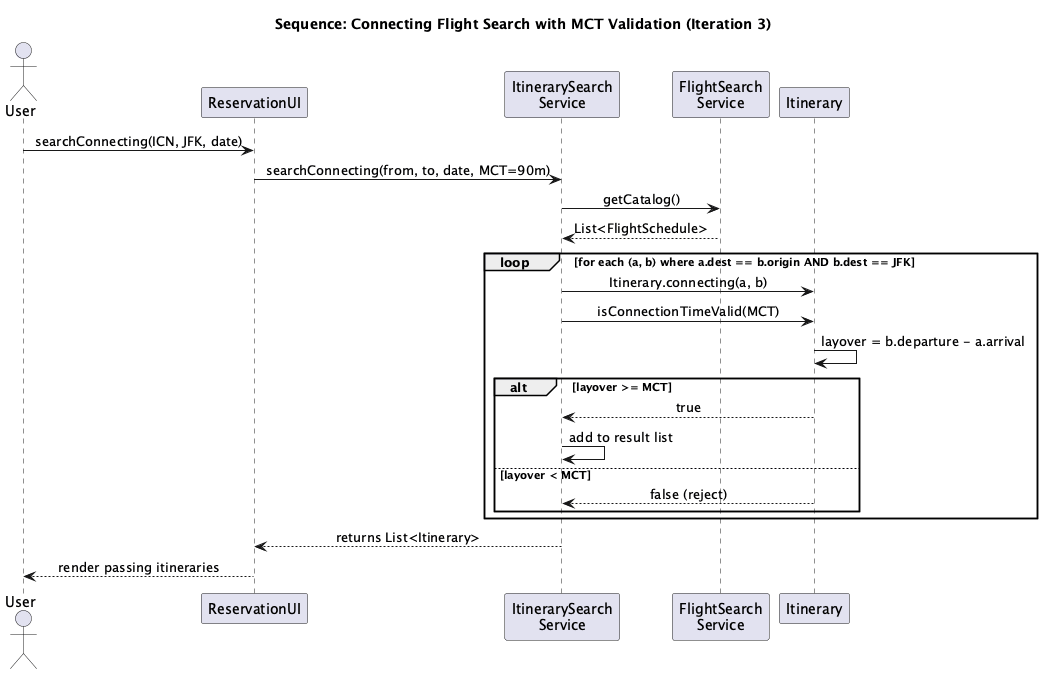

The diagram above was rendered by PlantUML. Its source (embedded in the PNG):
@startuml sequence-connecting-search
title Sequence: Connecting Flight Search with MCT Validation (Iteration 3)
skinparam sequenceMessageAlign center
skinparam sequenceFontSize 12

actor User
participant "ReservationUI" as UI
participant "ItinerarySearch\nService" as ISS
participant "FlightSearch\nService" as FSS
participant "Itinerary" as It

User -> UI : searchConnecting(ICN, JFK, date)
UI -> ISS : searchConnecting(from, to, date, MCT=90m)
ISS -> FSS : getCatalog()
FSS --> ISS : List<FlightSchedule>

loop for each (a, b) where a.dest == b.origin AND b.dest == JFK
  ISS -> It : Itinerary.connecting(a, b)
  ISS -> It : isConnectionTimeValid(MCT)
  It -> It : layover = b.departure - a.arrival
  alt layover >= MCT
    It --> ISS : true
    ISS -> ISS : add to result list
  else layover < MCT
    It --> ISS : false (reject)
  end
end

ISS --> UI : returns List<Itinerary>
UI --> User : render passing itineraries
@enduml